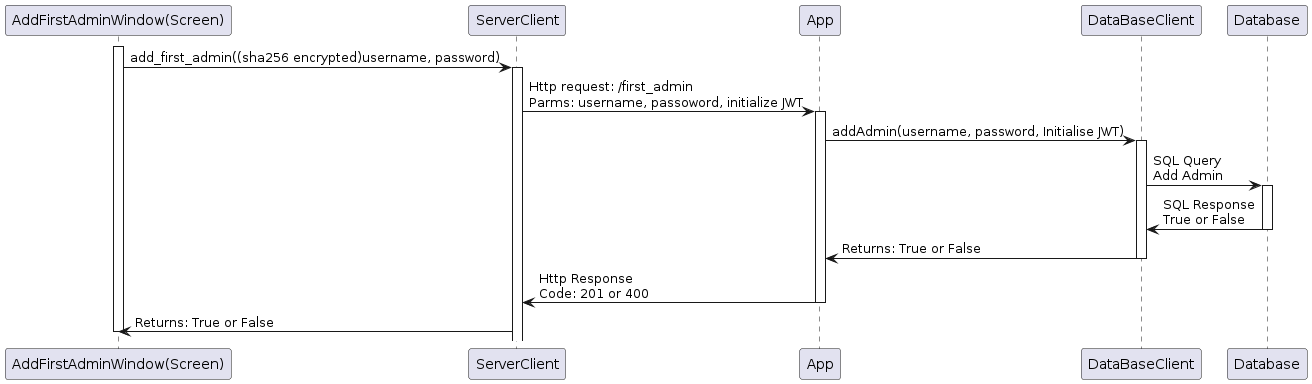

The diagram above was rendered by PlantUML. Its source (embedded in the PNG):
@startuml
participant "AddFirstAdminWindow(Screen)" as AFAW
participant "ServerClient" as SC
participant "App"
participant "DataBaseClient" as DBC
participant "Database" as DB

activate AFAW

AFAW -> SC : add_first_admin((sha256 encrypted)username, password)
activate SC

SC -> App : Http request: /first_admin\nParms: username, passoword, initialize JWT
activate App

App -> DBC : addAdmin(username, password, Initialise JWT)
activate DBC

DBC -> DB : SQL Query\nAdd Admin
activate DB

DB -> DBC : SQL Response\nTrue or False
deactivate DB

DBC -> App : Returns: True or False
deactivate DBC

App -> SC : Http Response\nCode: 201 or 400 
deactivate App

SC -> AFAW : Returns: True or False
deactivate AFAW
@enduml